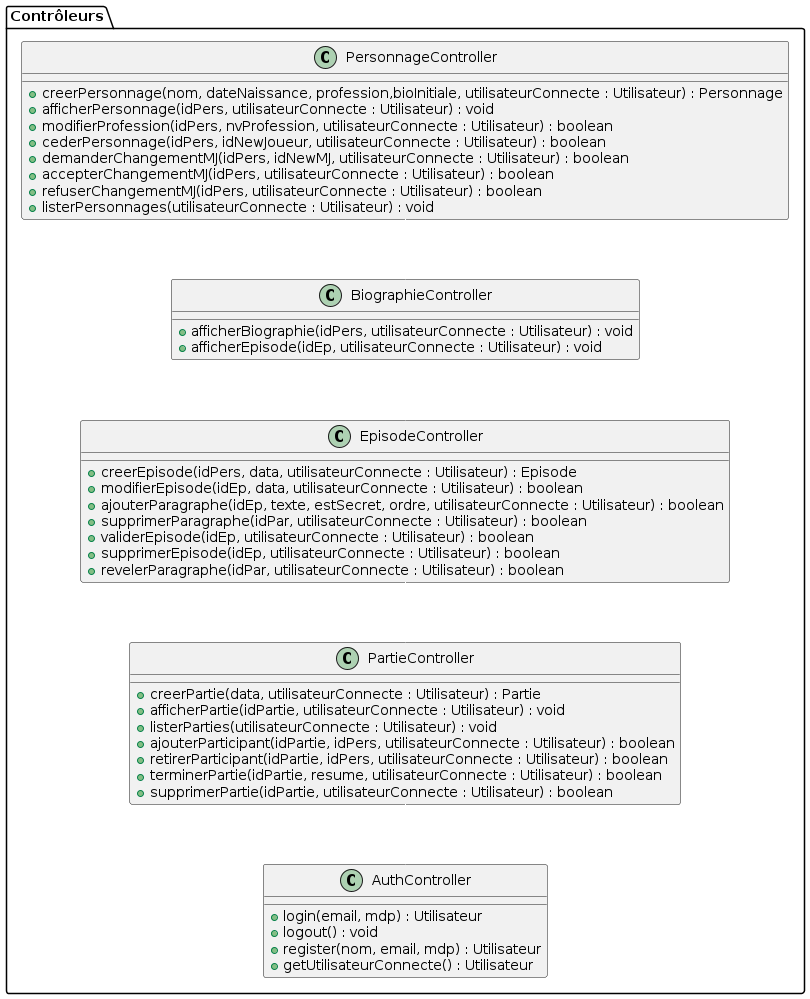

The diagram above was rendered by PlantUML. Its source (embedded in the PNG):
@startuml classe_conception

' ======================================================
' ==                    MODÈLE (M)                   ==
' ======================================================
 
package "Modèle" {

    class Utilisateur {
        - id : int
        - nom : String
        - email : String
        - passwordHash : String
        --
        + connecter(mdp : String) : boolean
    }

    class Univers {
        - id : int
        - nom : String
        - description : String
    }

    class Personnage {
        - id : int
        - nom : String
        - dateNaissance : String
        - profession : String
        - portrait : Image
        --
        - joueur : Utilisateur
        - MJ : Utilisateur
        - mjEnAttente : Utilisateur
        - univers : Univers
        - biographie : Biographie
        --
        + appartientAUnivers(univers : Univers) : boolean
        + appartientAJoueur(utilisateur : Utilisateur) : boolean
        + aMemeJoueur(personnage : Personnage) : boolean
        + estDansPartieEnCours() : boolean  // pour vérifier si changement MJ possible
        + changerProfession(nouvelleProfession : String) : void
        + peutChangerMJ() : boolean
        + demanderChangementMJ(nouveauMJ : Utilisateur) : void
        + accepterChangementMJ(utilisateur : Utilisateur) : boolean  // vérifie que c'est bien le MJ en attente
        + refuserChangementMJ(utilisateur : Utilisateur) : boolean
        + cederPersonnage(nouveauJoueur : Utilisateur, demandeur : Utilisateur) : boolean
        + getAventures() : List<Aventure>
    }

    class Biographie {
        - id : int
        --
        - personnage : Personnage
        - episodes : List<Episode>
        --
        + ajouterEpisode(ep:Episode)
        + supprimerEpisode(ep:Episode)
        + validerEpisode(ep:Episode)
        + getEpisodesVisiblesPar(utilisateur : Utilisateur) : List<Episode>
    }

    class Episode {
        - id : int
        - titre : String
        - dateRelative : String
        - isValideParMJ : boolean
        - isValideParJoueur : boolean
        --
        - paragraphes : List<Paragraphe>
        - aventure : Aventure
        - statut : StatutEpisode
        --
        + isModifiablePar(utilisateur : Utilisateur) : boolean
        + validerParJoueur(utilisateur : Utilisateur) : boolean
        + validerParMJ(utilisateur : Utilisateur) : boolean
        + isCompletementValide() : boolean
        + ajouterParagraphe(p : Paragraphe) : void
        + retirerParagraphe(p : Paragraphe) : void
    }

    enum StatutEpisode {
        BROUILLON
        EN_ATTENTE_VALIDATION
        VALIDE
    }

    class Paragraphe {
        - id : int
        - ordre : int
        - texte : String
        - isPublique : boolean
        --
        + isPublique() : boolean
        + isVisiblePar(utilisateur : Utilisateur) : boolean
        + rendrePublic(utilisateur : Utilisateur) : boolean
    }

    class Aventure {
        - id : int
        - titre : String
        - resume : String
        --
        - univers : Univers
        - personnages : List<Personnage>
        --
    }

    class Partie {
        - id : int
        - titre : String
        - situationInitiale : String
        - date : Date
        - lieu : String
        - terminee : boolean
        --
        - univers : Univers
        - MJ : Utilisateur
        - personnages : List<Personnage>
        - aventureGeneree : Aventure
        --
        + isPersonnageAjoutable(personnage : Personnage) : boolean
        + ajouterPersonnage(p:Personnage)
        + retirerPersonnage(p:Personnage)
        + terminerPartie(resume:String) : Aventure
        + isModifiable() : boolean
        + supprimerProposition()
    }

    Personnage "1" o-- "1" Biographie
    Personnage "1" --> "1" Utilisateur : propriétaire
    Personnage "1" --> "1" Utilisateur : MJ
    Personnage "1" --> "1" Univers

    Biographie "1" *-- "1..*" Episode

    Episode "0..*" --> "0..1" Aventure
    Episode "1" *-- "1..*" Paragraphe

    Partie "1" --> "1" Utilisateur : MJ
    Partie "0..*" --> "0..*" Personnage : participants
    Partie "1" --> "1" Univers
    Partie "0..1" --> "0..1" Aventure : génère >

    Aventure "0..*" --> "0..*" Personnage : participants

}

newpage
' ======================================================
' ==                CONTRÔLEURS (C)                   ==
' ======================================================

package "Contrôleurs" {

    class PersonnageController {
        + creerPersonnage(nom, dateNaissance, profession,bioInitiale, utilisateurConnecte : Utilisateur) : Personnage
        + afficherPersonnage(idPers, utilisateurConnecte : Utilisateur) : void
        + modifierProfession(idPers, nvProfession, utilisateurConnecte : Utilisateur) : boolean
        + cederPersonnage(idPers, idNewJoueur, utilisateurConnecte : Utilisateur) : boolean
        + demanderChangementMJ(idPers, idNewMJ, utilisateurConnecte : Utilisateur) : boolean
        + accepterChangementMJ(idPers, utilisateurConnecte : Utilisateur) : boolean
        + refuserChangementMJ(idPers, utilisateurConnecte : Utilisateur) : boolean
        + listerPersonnages(utilisateurConnecte : Utilisateur) : void
    }

    class BiographieController {
        + afficherBiographie(idPers, utilisateurConnecte : Utilisateur) : void
        + afficherEpisode(idEp, utilisateurConnecte : Utilisateur) : void
    }

    class EpisodeController {
        + creerEpisode(idPers, data, utilisateurConnecte : Utilisateur) : Episode
        + modifierEpisode(idEp, data, utilisateurConnecte : Utilisateur) : boolean
        + ajouterParagraphe(idEp, texte, estSecret, ordre, utilisateurConnecte : Utilisateur) : boolean
        + supprimerParagraphe(idPar, utilisateurConnecte : Utilisateur) : boolean
        + validerEpisode(idEp, utilisateurConnecte : Utilisateur) : boolean
        + supprimerEpisode(idEp, utilisateurConnecte : Utilisateur) : boolean
        + revelerParagraphe(idPar, utilisateurConnecte : Utilisateur) : boolean
    }

    class PartieController {
        + creerPartie(data, utilisateurConnecte : Utilisateur) : Partie
        + afficherPartie(idPartie, utilisateurConnecte : Utilisateur) : void
        + listerParties(utilisateurConnecte : Utilisateur) : void
        + ajouterParticipant(idPartie, idPers, utilisateurConnecte : Utilisateur) : boolean
        + retirerParticipant(idPartie, idPers, utilisateurConnecte : Utilisateur) : boolean
        + terminerPartie(idPartie, resume, utilisateurConnecte : Utilisateur) : boolean
        + supprimerPartie(idPartie, utilisateurConnecte : Utilisateur) : boolean
    }

    class AuthController {
        + login(email, mdp) : Utilisateur
        + logout() : void
        + register(nom, email, mdp) : Utilisateur
        + getUtilisateurConnecte() : Utilisateur
    }

}
' Invisible vertical connectors so controllers render one above another
PersonnageController -[#white]-> BiographieController
BiographieController -[#white]-> EpisodeController
EpisodeController -[#white]-> PartieController
PartieController -[#white]-> AuthController


newpage
' ======================================================
' ==                    VUES (V)                      ==
' ======================================================

package "Vues" {
    class VuePersonnage
    class VueBiographie
    class VuePartie
    class VueEpisode
    class VueConnexion
}

@enduml